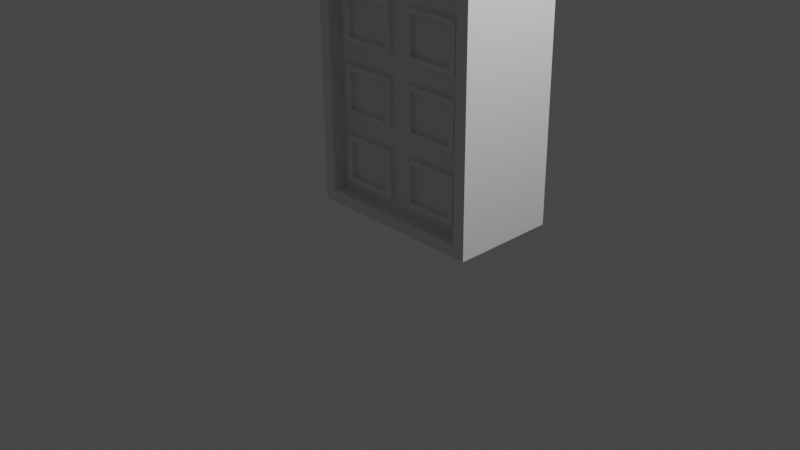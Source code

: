 # Source: OfficeBuilding0001.blend  (saved by Blender 2.83.19; exported with 4.5.12 LTS)
import bpy
from mathutils import Matrix  # noqa: F401  (used for matrix-valued properties, if any)

bpy.ops.wm.read_factory_settings(use_empty=True)
scene = bpy.context.scene
scene.name = 'Scene'

# ---- collections
col_collection = bpy.data.collections.new('Collection'); scene.collection.children.link(col_collection)

# ---- world
world_world = bpy.data.worlds.new('World'); scene.world = world_world
world_world.use_nodes = True; world_world.node_tree.nodes.clear()
_N = world_world.node_tree.nodes; _L = world_world.node_tree.links
n0 = _N.new('ShaderNodeOutputWorld'); n0.name = 'World Output'; n0.location = (300, 300)
n1 = _N.new('ShaderNodeBackground'); n1.name = 'Background'; n1.location = (10, 300)
n1.inputs[0].default_value = (0.05088, 0.05088, 0.05088, 1.0)
_L.new(n1.outputs[0], n0.inputs[0])
n0.is_active_output = True
world_world.color = (0.05088, 0.05088, 0.05088)
world_world.use_sun_shadow = False
world_world.sun_shadow_jitter_overblur = 0.0

# ---- cameras
cam_camera = bpy.data.cameras.new('Camera')
cam_camera.clip_end = 100.0
cam_camera.ortho_scale = 7.314

# ---- lights
light_light = bpy.data.lights.new('Light', 'POINT')
light_light.transmission_factor = 0.0
light_light.energy = 1000.0
light_light.shadow_soft_size = 0.1
light_light.shadow_maximum_resolution = 0.006
light_light.use_absolute_resolution = True

# ---- meshes
me_beziercurve = bpy.data.meshes.new('BezierCurve')
me_beziercurve.from_pydata([(-1.0, 0.9885, 3.0), (-1.0, 0.9823, 4.002), (-0.8519, 0.9772, 4.002), (-0.6875, 0.9732, 4.002), (-0.4815, 0.9704, 4.002), (-0.2477, 0.9687, 4.002), (0.0, 0.9681, 4.002), (0.2477, 0.9687, 4.002), (0.4815, 0.9704, 4.002), (0.6875, 0.9732, 4.002), (0.8519, 0.9772, 4.002), (1.0, 0.9823, 4.002), (1.0, 0.9885, 3.0), (-0.8622, -0.1818, 3.105), (-0.8403, -0.1853, 3.274), (-0.7434, -0.1898, 3.496), (-0.5995, -0.1933, 3.665), (-0.4204, -0.1958, 3.785), (-0.2166, -0.1973, 3.858), (-4.715e-09, -0.1978, 3.882), (0.2166, -0.1973, 3.858), (0.4204, -0.1958, 3.785), (0.5995, -0.1933, 3.665), (0.7434, -0.1898, 3.496), (0.8403, -0.1853, 3.274), (0.8622, -0.1818, 3.105), (-0.865, -0.1764, 2.861), (-1.0, -0.1858, 3.998), (-0.8519, -0.1909, 3.998), (-0.6875, -0.1949, 3.998), (-0.4815, -0.1977, 3.998), (-0.2477, -0.1994, 3.998), (-5.646e-09, -0.2, 3.998), (0.2477, -0.1994, 3.998), (0.4815, -0.1977, 3.998), (0.6875, -0.1949, 3.998), (0.8519, -0.1909, 3.998), (1.0, -0.1858, 3.998), (0.865, -0.1764, 2.861), (-0.8622, -0.02138, 3.106), (-0.8403, -0.02485, 3.276), (-0.7434, -0.0294, 3.498), (-0.5995, -0.03287, 3.667), (-0.4204, -0.03534, 3.787), (-0.2166, -0.03682, 3.86), (-1.503e-09, -0.03732, 3.884), (0.2166, -0.03682, 3.86), (0.4204, -0.03534, 3.787), (0.5995, -0.03287, 3.667), (0.7434, -0.0294, 3.498), (0.8403, -0.02485, 3.276), (0.8622, -0.02138, 3.106), (-1.0, 1.059, -4.064), (1.0, 1.059, -4.064), (-0.865, -0.1119, -3.934), (0.865, -0.1119, -3.934), (-1.0, -0.1796, 2.996), (1.0, -0.1796, 2.996), (-1.0, -0.1087, -4.069), (1.0, -0.1087, -4.069), (-0.865, -0.02525, 2.861), (0.865, -0.02525, 2.861), (-0.865, 0.03925, -3.934), (0.865, 0.03925, -3.934), (0.0, 0.9885, 3.0), (0.0, -0.1796, 2.996), (0.0, -0.1818, 3.105), (0.0, -0.02138, 3.106), (0.0, 1.059, -4.064), (0.0, -0.1087, -4.069), (0.0, -0.1764, 2.861), (0.0, -0.1119, -3.934), (0.0, -0.02525, 2.861), (0.0, 0.03925, -3.934), (-1.0, -0.1717, 2.211), (-1.0, -0.1638, 1.426), (-1.0, -0.156, 0.641), (-1.0, -0.1481, -0.1439), (-1.0, -0.1402, -0.9289), (-1.0, -0.1323, -1.714), (-1.0, -0.1244, -2.499), (-1.0, -0.1166, -3.284), (1.0, -0.1166, -3.284), (1.0, -0.1244, -2.499), (1.0, -0.1323, -1.714), (1.0, -0.1402, -0.9289), (1.0, -0.1481, -0.1439), (1.0, -0.156, 0.641), (1.0, -0.1638, 1.426), (1.0, -0.1717, 2.211), (-1.0, 0.9964, 2.215), (-1.0, 1.004, 1.43), (-1.0, 1.012, 0.6452), (-1.0, 1.02, -0.1397), (-1.0, 1.028, -0.9246), (-1.0, 1.036, -1.71), (-1.0, 1.044, -2.494), (-1.0, 1.052, -3.279), (1.0, 0.9964, 2.215), (1.0, 1.004, 1.43), (1.0, 1.012, 0.6452), (1.0, 1.02, -0.1397), (1.0, 1.028, -0.9246), (1.0, 1.036, -1.71), (1.0, 1.044, -2.494), (1.0, 1.052, -3.279), (-0.865, -0.1692, 2.106), (-0.865, -0.1621, 1.351), (-0.865, -0.1549, 0.596), (-0.865, -0.1477, -0.1589), (-0.865, -0.1406, -0.9139), (-0.865, -0.1334, -1.669), (-0.865, -0.1262, -2.424), (-0.865, -0.1191, -3.179), (0.865, -0.1191, -3.179), (0.865, -0.1262, -2.424), (0.865, -0.1334, -1.669), (0.865, -0.1406, -0.9139), (0.865, -0.1477, -0.1589), (0.865, -0.1549, 0.596), (0.865, -0.1621, 1.351), (0.865, -0.1692, 2.106), (-0.865, -0.01809, 2.106), (-0.865, -0.01092, 1.351), (-0.865, -0.003751, 0.596), (-0.865, 0.003416, -0.1589), (-0.865, 0.01058, -0.9139), (-0.865, 0.01775, -1.669), (-0.865, 0.02492, -2.424), (-0.865, 0.03209, -3.179), (0.865, 0.03209, -3.179), (0.865, 0.02492, -2.424), (0.865, 0.01775, -1.669), (0.865, 0.01058, -0.9139), (0.865, 0.003416, -0.1589), (0.865, -0.003751, 0.596), (0.865, -0.01092, 1.351), (0.865, -0.01809, 2.106), (0.0, -0.01809, 2.106), (0.0, -0.01092, 1.351), (0.0, -0.003751, 0.596), (0.0, 0.003416, -0.1589), (0.0, 0.01058, -0.9139), (0.0, 0.01775, -1.669), (0.0, 0.02492, -2.424), (0.0, 0.03209, -3.179), (0.0, 0.9964, 2.215), (0.0, 1.004, 1.43), (0.0, 1.012, 0.6452), (0.0, 1.02, -0.1397), (0.0, 1.028, -0.9246), (0.0, 1.036, -1.71), (0.0, 1.044, -2.494), (0.0, 1.052, -3.279), (-0.115, 0.03318, -3.294), (-0.75, 0.03318, -3.294), (-0.75, 0.03816, -3.819), (-0.115, 0.03816, -3.819), (0.75, 0.03318, -3.294), (0.115, 0.03318, -3.294), (0.115, 0.03816, -3.819), (0.75, 0.03816, -3.819), (0.75, -0.02416, 2.746), (0.115, -0.02416, 2.746), (0.115, -0.01918, 2.221), (0.75, -0.01918, 2.221), (0.75, -0.01699, 1.991), (0.115, -0.01699, 1.991), (0.115, -0.01201, 1.466), (0.75, -0.01201, 1.466), (0.75, -0.009826, 1.236), (0.115, -0.009826, 1.236), (0.115, -0.004843, 0.711), (0.75, -0.004843, 0.711), (0.75, -0.002659, 0.481), (0.115, -0.002659, 0.481), (0.115, 0.002325, -0.04393), (0.75, 0.002325, -0.04393), (0.75, 0.004508, -0.2739), (0.115, 0.004508, -0.2739), (0.115, 0.009492, -0.7989), (0.75, 0.009492, -0.7989), (0.75, 0.01168, -1.029), (0.115, 0.01168, -1.029), (0.115, 0.01666, -1.554), (0.75, 0.01666, -1.554), (0.75, 0.01884, -1.784), (0.115, 0.01884, -1.784), (0.115, 0.02383, -2.309), (0.75, 0.02383, -2.309), (0.75, 0.02601, -2.539), (0.115, 0.02601, -2.539), (0.115, 0.03099, -3.064), (0.75, 0.03099, -3.064), (-0.115, -0.02416, 2.746), (-0.75, -0.02416, 2.746), (-0.75, -0.01918, 2.221), (-0.115, -0.01918, 2.221), (-0.115, -0.01699, 1.991), (-0.75, -0.01699, 1.991), (-0.75, -0.01201, 1.466), (-0.115, -0.01201, 1.466), (-0.115, -0.009826, 1.236), (-0.75, -0.009826, 1.236), (-0.75, -0.004843, 0.711), (-0.115, -0.004843, 0.711), (-0.115, -0.002659, 0.481), (-0.75, -0.002659, 0.481), (-0.75, 0.002325, -0.04393), (-0.115, 0.002325, -0.04393), (-0.115, 0.004508, -0.2739), (-0.75, 0.004508, -0.2739), (-0.75, 0.009492, -0.7989), (-0.115, 0.009492, -0.7989), (-0.115, 0.01168, -1.029), (-0.75, 0.01168, -1.029), (-0.75, 0.01666, -1.554), (-0.115, 0.01666, -1.554), (-0.115, 0.01884, -1.784), (-0.75, 0.01884, -1.784), (-0.75, 0.02383, -2.309), (-0.115, 0.02383, -2.309), (-0.115, 0.02601, -2.539), (-0.75, 0.02601, -2.539), (-0.75, 0.03099, -3.064), (-0.115, 0.03099, -3.064), (-0.75, -0.01682, -3.294), (-0.115, -0.01682, -3.294), (-0.115, -0.01184, -3.819), (-0.75, -0.01184, -3.819), (0.115, -0.01682, -3.294), (0.75, -0.01682, -3.294), (0.75, -0.01184, -3.819), (0.115, -0.01184, -3.819), (0.115, -0.07416, 2.745), (0.75, -0.07416, 2.745), (0.75, -0.06918, 2.22), (0.115, -0.06918, 2.22), (0.115, -0.06699, 1.99), (0.75, -0.06699, 1.99), (0.75, -0.06201, 1.465), (0.115, -0.06201, 1.465), (0.115, -0.05982, 1.235), (0.75, -0.05982, 1.235), (0.75, -0.05484, 0.7105), (0.115, -0.05484, 0.7105), (0.115, -0.05266, 0.4805), (0.75, -0.05266, 0.4805), (0.75, -0.04767, -0.04441), (0.115, -0.04767, -0.04441), (0.115, -0.04549, -0.2744), (0.75, -0.04549, -0.2744), (0.75, -0.04051, -0.7993), (0.115, -0.04051, -0.7993), (0.115, -0.03832, -1.029), (0.75, -0.03832, -1.029), (0.75, -0.03334, -1.554), (0.115, -0.03334, -1.554), (0.115, -0.03115, -1.784), (0.75, -0.03115, -1.784), (0.75, -0.02617, -2.309), (0.115, -0.02617, -2.309), (0.115, -0.02399, -2.539), (0.75, -0.02399, -2.539), (0.75, -0.019, -3.064), (0.115, -0.019, -3.064), (-0.75, -0.07416, 2.745), (-0.115, -0.07416, 2.745), (-0.115, -0.06918, 2.22), (-0.75, -0.06918, 2.22), (-0.75, -0.06699, 1.99), (-0.115, -0.06699, 1.99), (-0.115, -0.06201, 1.465), (-0.75, -0.06201, 1.465), (-0.75, -0.05982, 1.235), (-0.115, -0.05982, 1.235), (-0.115, -0.05484, 0.7105), (-0.75, -0.05484, 0.7105), (-0.75, -0.05266, 0.4805), (-0.115, -0.05266, 0.4805), (-0.115, -0.04767, -0.04441), (-0.75, -0.04767, -0.04441), (-0.75, -0.04549, -0.2744), (-0.115, -0.04549, -0.2744), (-0.115, -0.04051, -0.7993), (-0.75, -0.04051, -0.7993), (-0.75, -0.03832, -1.029), (-0.115, -0.03832, -1.029), (-0.115, -0.03334, -1.554), (-0.75, -0.03334, -1.554), (-0.75, -0.03115, -1.784), (-0.115, -0.03115, -1.784), (-0.115, -0.02617, -2.309), (-0.75, -0.02617, -2.309), (-0.75, -0.02399, -2.539), (-0.115, -0.02399, -2.539), (-0.115, -0.019, -3.064), (-0.75, -0.019, -3.064), (-0.173, -0.01627, -3.352), (-0.692, -0.01627, -3.352), (-0.692, -0.01239, -3.761), (-0.173, -0.01239, -3.761), (0.692, -0.01627, -3.352), (0.173, -0.01627, -3.352), (0.173, -0.01239, -3.761), (0.692, -0.01239, -3.761), (0.692, -0.07361, 2.687), (0.173, -0.07361, 2.687), (0.173, -0.06973, 2.278), (0.692, -0.06973, 2.278), (0.692, -0.06644, 1.932), (0.173, -0.06644, 1.932), (0.173, -0.06256, 1.523), (0.692, -0.06256, 1.523), (0.692, -0.05927, 1.177), (0.173, -0.05927, 1.177), (0.173, -0.05539, 0.7685), (0.692, -0.05539, 0.7685), (0.692, -0.05211, 0.4225), (0.173, -0.05211, 0.4225), (0.173, -0.04822, 0.01359), (0.692, -0.04822, 0.01359), (0.692, -0.04494, -0.3324), (0.173, -0.04494, -0.3324), (0.173, -0.04106, -0.7413), (0.692, -0.04106, -0.7413), (0.692, -0.03777, -1.087), (0.173, -0.03777, -1.087), (0.173, -0.03389, -1.496), (0.692, -0.03389, -1.496), (0.692, -0.0306, -1.842), (0.173, -0.0306, -1.842), (0.173, -0.02672, -2.251), (0.692, -0.02672, -2.251), (0.692, -0.02344, -2.597), (0.173, -0.02344, -2.597), (0.173, -0.01955, -3.006), (0.692, -0.01955, -3.006), (-0.173, -0.07361, 2.687), (-0.692, -0.07361, 2.687), (-0.692, -0.06973, 2.278), (-0.173, -0.06973, 2.278), (-0.173, -0.06644, 1.932), (-0.692, -0.06644, 1.932), (-0.692, -0.06256, 1.523), (-0.173, -0.06256, 1.523), (-0.173, -0.05927, 1.177), (-0.692, -0.05927, 1.177), (-0.692, -0.05539, 0.7685), (-0.173, -0.05539, 0.7685), (-0.173, -0.05211, 0.4225), (-0.692, -0.05211, 0.4225), (-0.692, -0.04822, 0.01359), (-0.173, -0.04822, 0.01359), (-0.173, -0.04494, -0.3324), (-0.692, -0.04494, -0.3324), (-0.692, -0.04106, -0.7413), (-0.173, -0.04106, -0.7413), (-0.173, -0.03777, -1.087), (-0.692, -0.03777, -1.087), (-0.692, -0.03389, -1.496), (-0.173, -0.03389, -1.496), (-0.173, -0.0306, -1.842), (-0.692, -0.0306, -1.842), (-0.692, -0.02672, -2.251), (-0.173, -0.02672, -2.251), (-0.173, -0.02344, -2.597), (-0.692, -0.02344, -2.597), (-0.692, -0.01955, -3.006), (-0.173, -0.01955, -3.006), (-0.692, 0.03373, -3.352), (-0.173, 0.03373, -3.352), (-0.173, 0.03761, -3.761), (-0.692, 0.03761, -3.761), (0.173, 0.03373, -3.352), (0.692, 0.03373, -3.352), (0.692, 0.03761, -3.761), (0.173, 0.03761, -3.761), (0.173, -0.02361, 2.688), (0.692, -0.02361, 2.688), (0.692, -0.01973, 2.279), (0.173, -0.01973, 2.279), (0.173, -0.01644, 1.933), (0.692, -0.01644, 1.933), (0.692, -0.01256, 1.524), (0.173, -0.01256, 1.524), (0.173, -0.009276, 1.178), (0.692, -0.009276, 1.178), (0.692, -0.005393, 0.769), (0.173, -0.005393, 0.769), (0.173, -0.002109, 0.423), (0.692, -0.002109, 0.423), (0.692, 0.001774, 0.01406), (0.173, 0.001774, 0.01406), (0.173, 0.005059, -0.3319), (0.692, 0.005059, -0.3319), (0.692, 0.008941, -0.7409), (0.173, 0.008941, -0.7409), (0.173, 0.01223, -1.087), (0.692, 0.01223, -1.087), (0.692, 0.01611, -1.496), (0.173, 0.01611, -1.496), (0.173, 0.01939, -1.842), (0.692, 0.01939, -1.842), (0.692, 0.02328, -2.251), (0.173, 0.02328, -2.251), (0.173, 0.02656, -2.597), (0.692, 0.02656, -2.597), (0.692, 0.03044, -3.006), (0.173, 0.03044, -3.006), (-0.692, -0.02361, 2.688), (-0.173, -0.02361, 2.688), (-0.173, -0.01973, 2.279), (-0.692, -0.01973, 2.279), (-0.692, -0.01644, 1.933), (-0.173, -0.01644, 1.933), (-0.173, -0.01256, 1.524), (-0.692, -0.01256, 1.524), (-0.692, -0.009276, 1.178), (-0.173, -0.009276, 1.178), (-0.173, -0.005393, 0.769), (-0.692, -0.005393, 0.769), (-0.692, -0.002109, 0.423), (-0.173, -0.002109, 0.423), (-0.173, 0.001774, 0.01406), (-0.692, 0.001774, 0.01406), (-0.692, 0.005059, -0.3319), (-0.173, 0.005059, -0.3319), (-0.173, 0.008941, -0.7409), (-0.692, 0.008941, -0.7409), (-0.692, 0.01223, -1.087), (-0.173, 0.01223, -1.087), (-0.173, 0.01611, -1.496), (-0.692, 0.01611, -1.496), (-0.692, 0.01939, -1.842), (-0.173, 0.01939, -1.842), (-0.173, 0.02328, -2.251), (-0.692, 0.02328, -2.251), (-0.692, 0.02656, -2.597), (-0.173, 0.02656, -2.597), (-0.173, 0.03044, -3.006), (-0.692, 0.03044, -3.006)], [], [(1, 2, 3, 4, 5, 6, 7, 8, 9, 10, 11, 12, 64, 0), (20, 19, 45, 46), (9, 8, 34, 35), (2, 1, 27, 28), (10, 9, 35, 36), (3, 2, 28, 29), (11, 10, 36, 37), (4, 3, 29, 30), (12, 11, 37, 57), (5, 4, 30, 31), (121, 38, 61, 137), (6, 5, 31, 32), (7, 6, 32, 33), (8, 7, 33, 34), (1, 0, 56, 27), (13, 14, 27, 56), (14, 15, 28, 27), (15, 16, 29, 28), (16, 17, 30, 29), (17, 18, 31, 30), (18, 19, 32, 31), (19, 20, 33, 32), (20, 21, 34, 33), (21, 22, 35, 34), (22, 23, 36, 35), (23, 24, 37, 36), (24, 25, 57, 37), (66, 13, 56, 65), (40, 39, 67, 51, 50, 49, 48, 47, 46, 45, 44, 43, 42, 41), (21, 20, 46, 47), (14, 13, 39, 40), (22, 21, 47, 48), (15, 14, 40, 41), (23, 22, 48, 49), (16, 15, 41, 42), (24, 23, 49, 50), (17, 16, 42, 43), (25, 24, 50, 51), (18, 17, 43, 44), (66, 25, 51, 67), (19, 18, 44, 45), (68, 53, 59, 69), (81, 97, 52, 58), (153, 105, 53, 68), (105, 82, 59, 53), (70, 38, 57, 65), (71, 54, 58, 69), (106, 26, 56, 74), (114, 55, 59, 82), (186, 187, 258, 259), (71, 55, 63, 73), (113, 54, 62, 129), (70, 26, 60, 72), (38, 70, 72, 61), (54, 71, 73, 62), (199, 200, 273, 270), (55, 71, 69, 59), (26, 70, 65, 56), (97, 153, 68, 52), (52, 68, 69, 58), (13, 66, 67, 39), (25, 66, 65, 57), (0, 64, 146, 90), (90, 146, 147, 91), (91, 147, 148, 92), (92, 148, 149, 93), (93, 149, 150, 94), (94, 150, 151, 95), (95, 151, 152, 96), (96, 152, 153, 97), (160, 161, 232, 233), (201, 198, 271, 272), (212, 213, 284, 285), (159, 160, 233, 230), (198, 199, 270, 271), (211, 212, 285, 282), (161, 158, 231, 232), (172, 173, 244, 245), (26, 106, 122, 60), (106, 107, 123, 122), (107, 108, 124, 123), (108, 109, 125, 124), (109, 110, 126, 125), (110, 111, 127, 126), (111, 112, 128, 127), (112, 113, 129, 128), (213, 210, 283, 284), (158, 159, 230, 231), (224, 225, 296, 297), (171, 172, 245, 242), (210, 211, 282, 283), (223, 224, 297, 294), (173, 170, 243, 244), (184, 185, 256, 257), (38, 121, 89, 57), (121, 120, 88, 89), (120, 119, 87, 88), (119, 118, 86, 87), (118, 117, 85, 86), (117, 116, 84, 85), (116, 115, 83, 84), (115, 114, 82, 83), (54, 113, 81, 58), (113, 112, 80, 81), (112, 111, 79, 80), (111, 110, 78, 79), (110, 109, 77, 78), (109, 108, 76, 77), (108, 107, 75, 76), (107, 106, 74, 75), (12, 57, 89, 98), (98, 89, 88, 99), (99, 88, 87, 100), (100, 87, 86, 101), (101, 86, 85, 102), (102, 85, 84, 103), (103, 84, 83, 104), (104, 83, 82, 105), (64, 12, 98, 146), (146, 98, 99, 147), (147, 99, 100, 148), (148, 100, 101, 149), (149, 101, 102, 150), (150, 102, 103, 151), (151, 103, 104, 152), (152, 104, 105, 153), (56, 0, 90, 74), (74, 90, 91, 75), (75, 91, 92, 76), (76, 92, 93, 77), (77, 93, 94, 78), (78, 94, 95, 79), (79, 95, 96, 80), (80, 96, 97, 81), (55, 114, 130, 63), (114, 115, 131, 130), (115, 116, 132, 131), (116, 117, 133, 132), (117, 118, 134, 133), (118, 119, 135, 134), (119, 120, 136, 135), (120, 121, 137, 136), (145, 129, 155, 154), (129, 62, 156, 155), (62, 73, 157, 156), (73, 145, 154, 157), (130, 145, 159, 158), (145, 73, 160, 159), (73, 63, 161, 160), (63, 130, 158, 161), (61, 72, 163, 162), (72, 138, 164, 163), (138, 137, 165, 164), (137, 61, 162, 165), (137, 138, 167, 166), (138, 139, 168, 167), (139, 136, 169, 168), (136, 137, 166, 169), (136, 139, 171, 170), (139, 140, 172, 171), (140, 135, 173, 172), (135, 136, 170, 173), (135, 140, 175, 174), (140, 141, 176, 175), (141, 134, 177, 176), (134, 135, 174, 177), (134, 141, 179, 178), (141, 142, 180, 179), (142, 133, 181, 180), (133, 134, 178, 181), (133, 142, 183, 182), (142, 143, 184, 183), (143, 132, 185, 184), (132, 133, 182, 185), (132, 143, 187, 186), (143, 144, 188, 187), (144, 131, 189, 188), (131, 132, 186, 189), (131, 144, 191, 190), (144, 145, 192, 191), (145, 130, 193, 192), (130, 131, 190, 193), (72, 60, 195, 194), (60, 122, 196, 195), (122, 138, 197, 196), (138, 72, 194, 197), (138, 122, 199, 198), (122, 123, 200, 199), (123, 139, 201, 200), (139, 138, 198, 201), (139, 123, 203, 202), (123, 124, 204, 203), (124, 140, 205, 204), (140, 139, 202, 205), (140, 124, 207, 206), (124, 125, 208, 207), (125, 141, 209, 208), (141, 140, 206, 209), (141, 125, 211, 210), (125, 126, 212, 211), (126, 142, 213, 212), (142, 141, 210, 213), (142, 126, 215, 214), (126, 127, 216, 215), (127, 143, 217, 216), (143, 142, 214, 217), (143, 127, 219, 218), (127, 128, 220, 219), (128, 144, 221, 220), (144, 143, 218, 221), (144, 128, 223, 222), (128, 129, 224, 223), (129, 145, 225, 224), (145, 144, 222, 225), (344, 345, 416, 417), (330, 331, 402, 403), (343, 344, 417, 414), (304, 305, 376, 377), (345, 342, 415, 416), (356, 357, 428, 429), (303, 304, 377, 374), (342, 343, 414, 415), (355, 356, 429, 426), (305, 302, 375, 376), (316, 317, 388, 389), (357, 354, 427, 428), (302, 303, 374, 375), (368, 369, 440, 441), (315, 316, 389, 386), (354, 355, 426, 427), (367, 368, 441, 438), (317, 314, 387, 388), (200, 201, 272, 273), (189, 186, 259, 260), (187, 188, 261, 258), (174, 175, 246, 247), (188, 189, 260, 261), (177, 174, 247, 248), (214, 215, 286, 287), (175, 176, 249, 246), (162, 163, 234, 235), (217, 214, 287, 288), (176, 177, 248, 249), (165, 162, 235, 236), (215, 216, 289, 286), (202, 203, 274, 275), (163, 164, 237, 234), (216, 217, 288, 289), (205, 202, 275, 276), (164, 165, 236, 237), (203, 204, 277, 274), (190, 191, 262, 263), (204, 205, 276, 277), (193, 190, 263, 264), (191, 192, 265, 262), (178, 179, 250, 251), (192, 193, 264, 265), (181, 178, 251, 252), (218, 219, 290, 291), (179, 180, 253, 250), (166, 167, 238, 239), (221, 218, 291, 292), (180, 181, 252, 253), (169, 166, 239, 240), (219, 220, 293, 290), (206, 207, 278, 279), (167, 168, 241, 238), (220, 221, 292, 293), (154, 155, 226, 227), (209, 206, 279, 280), (168, 169, 240, 241), (157, 154, 227, 228), (207, 208, 281, 278), (194, 195, 266, 267), (155, 156, 229, 226), (208, 209, 280, 281), (197, 194, 267, 268), (156, 157, 228, 229), (195, 196, 269, 266), (182, 183, 254, 255), (196, 197, 268, 269), (185, 182, 255, 256), (222, 223, 294, 295), (183, 184, 257, 254), (170, 171, 242, 243), (225, 222, 295, 296), (227, 226, 299, 298), (226, 229, 300, 299), (229, 228, 301, 300), (228, 227, 298, 301), (231, 230, 303, 302), (230, 233, 304, 303), (233, 232, 305, 304), (232, 231, 302, 305), (235, 234, 307, 306), (234, 237, 308, 307), (237, 236, 309, 308), (236, 235, 306, 309), (239, 238, 311, 310), (238, 241, 312, 311), (241, 240, 313, 312), (240, 239, 310, 313), (243, 242, 315, 314), (242, 245, 316, 315), (245, 244, 317, 316), (244, 243, 314, 317), (247, 246, 319, 318), (246, 249, 320, 319), (249, 248, 321, 320), (248, 247, 318, 321), (251, 250, 323, 322), (250, 253, 324, 323), (253, 252, 325, 324), (252, 251, 322, 325), (255, 254, 327, 326), (254, 257, 328, 327), (257, 256, 329, 328), (256, 255, 326, 329), (259, 258, 331, 330), (258, 261, 332, 331), (261, 260, 333, 332), (260, 259, 330, 333), (263, 262, 335, 334), (262, 265, 336, 335), (265, 264, 337, 336), (264, 263, 334, 337), (267, 266, 339, 338), (266, 269, 340, 339), (269, 268, 341, 340), (268, 267, 338, 341), (271, 270, 343, 342), (270, 273, 344, 343), (273, 272, 345, 344), (272, 271, 342, 345), (275, 274, 347, 346), (274, 277, 348, 347), (277, 276, 349, 348), (276, 275, 346, 349), (279, 278, 351, 350), (278, 281, 352, 351), (281, 280, 353, 352), (280, 279, 350, 353), (283, 282, 355, 354), (282, 285, 356, 355), (285, 284, 357, 356), (284, 283, 354, 357), (287, 286, 359, 358), (286, 289, 360, 359), (289, 288, 361, 360), (288, 287, 358, 361), (291, 290, 363, 362), (290, 293, 364, 363), (293, 292, 365, 364), (292, 291, 362, 365), (295, 294, 367, 366), (294, 297, 368, 367), (297, 296, 369, 368), (296, 295, 366, 369), (371, 370, 373, 372), (375, 374, 377, 376), (379, 378, 381, 380), (383, 382, 385, 384), (387, 386, 389, 388), (391, 390, 393, 392), (395, 394, 397, 396), (399, 398, 401, 400), (403, 402, 405, 404), (407, 406, 409, 408), (411, 410, 413, 412), (415, 414, 417, 416), (419, 418, 421, 420), (423, 422, 425, 424), (427, 426, 429, 428), (431, 430, 433, 432), (435, 434, 437, 436), (439, 438, 441, 440), (333, 330, 403, 404), (331, 332, 405, 402), (318, 319, 390, 391), (332, 333, 404, 405), (321, 318, 391, 392), (358, 359, 430, 431), (319, 320, 393, 390), (306, 307, 378, 379), (361, 358, 431, 432), (320, 321, 392, 393), (309, 306, 379, 380), (359, 360, 433, 430), (346, 347, 418, 419), (307, 308, 381, 378), (360, 361, 432, 433), (349, 346, 419, 420), (308, 309, 380, 381), (347, 348, 421, 418), (334, 335, 406, 407), (348, 349, 420, 421), (337, 334, 407, 408), (335, 336, 409, 406), (322, 323, 394, 395), (336, 337, 408, 409), (325, 322, 395, 396), (362, 363, 434, 435), (323, 324, 397, 394), (310, 311, 382, 383), (365, 362, 435, 436), (324, 325, 396, 397), (313, 310, 383, 384), (363, 364, 437, 434), (350, 351, 422, 423), (311, 312, 385, 382), (364, 365, 436, 437), (298, 299, 370, 371), (353, 350, 423, 424), (312, 313, 384, 385), (301, 298, 371, 372), (351, 352, 425, 422), (338, 339, 410, 411), (299, 300, 373, 370), (352, 353, 424, 425), (341, 338, 411, 412), (300, 301, 372, 373), (339, 340, 413, 410), (326, 327, 398, 399), (340, 341, 412, 413), (329, 326, 399, 400), (366, 367, 438, 439), (327, 328, 401, 398), (314, 315, 386, 387), (369, 366, 439, 440), (328, 329, 400, 401)])
_uv = me_beziercurve.uv_layers.new(name='UVMap')
_uv.uv.foreach_set('vector', [0.0, 0.0, 0.0, 0.0, 0.0, 0.0, 0.0, 0.0, 0.0, 0.0, 0.0, 0.0, 0.0, 0.0, 0.0, 0.0, 0.0, 0.0, 0.0, 0.0, 0.0, 0.0, 0.0, 0.0, 0.0, 0.0, 0.0, 0.0, 0.0, 0.0, 0.0, 0.0, 0.0, 0.0, 0.0, 0.0, 0.0, 0.0, 0.0, 0.0, 0.0, 0.0, 0.0, 0.0, 0.0, 0.0, 0.0, 0.0, 0.0, 0.0, 0.0, 0.0, 0.0, 0.0, 0.0, 0.0, 0.0, 0.0, 0.0, 0.0, 0.0, 0.0, 0.0, 0.0, 0.0, 0.0, 0.0, 0.0, 0.0, 0.0, 0.0, 0.0, 0.0, 0.0, 0.0, 0.0, 0.0, 0.0, 0.0, 0.0, 0.0, 0.0, 0.0, 0.0, 0.0, 0.0, 0.0, 0.0, 0.0, 0.0, 0.0, 0.0, 0.0, 0.0, 0.0, 0.0, 0.0, 0.0, 0.0, 0.0, 0.0, 0.0, 0.0, 0.0, 0.0, 0.0, 0.0, 0.0, 0.0, 0.0, 0.0, 0.0, 0.0, 0.0, 0.0, 0.0, 0.0, 0.0, 0.0, 0.0, 0.0, 0.0, 0.0, 0.0, 0.0, 0.0, 0.0, 0.0, 0.0, 0.0, 0.0, 0.0, 0.0, 0.0, 0.0, 0.0, 0.0, 0.0, 0.0, 0.0, 0.0, 0.0, 0.0, 0.0, 0.0, 0.0, 0.0, 0.0, 0.0, 0.0, 0.0, 0.0, 0.0, 0.0, 0.0, 0.0, 0.0, 0.0, 0.0, 0.0, 0.0, 0.0, 0.0, 0.0, 0.0, 0.0, 0.0, 0.0, 0.0, 0.0, 0.0, 0.0, 0.0, 0.0, 0.0, 0.0, 0.0, 0.0, 0.0, 0.0, 0.0, 0.0, 0.0, 0.0, 0.0, 0.0, 0.0, 0.0, 0.0, 0.0, 0.0, 0.0, 0.0, 0.0, 0.0, 0.0, 0.0, 0.0, 0.0, 0.0, 0.0, 0.0, 0.0, 0.0, 0.0, 0.0, 0.0, 0.0, 0.0, 0.0, 0.0, 0.0, 0.0, 0.0, 0.0, 0.0, 0.0, 0.0, 0.0, 0.0, 0.0, 0.0, 0.0, 0.0, 0.0, 0.0, 0.0, 0.0, 0.0, 0.0, 0.0, 0.0, 0.0, 0.0, 0.0, 0.0, 0.0, 0.0, 0.0, 0.0, 0.0, 0.0, 0.0, 0.0, 0.0, 0.0, 0.0, 0.0, 0.0, 0.0, 0.0, 0.0, 0.0, 0.0, 0.0, 0.0, 0.0, 0.0, 0.0, 0.0, 0.0, 0.0, 0.0, 0.0, 0.0, 0.0, 0.0, 0.0, 0.0, 0.0, 0.0, 0.0, 0.0, 0.0, 0.0, 0.0, 0.0, 0.0, 0.0, 0.0, 0.0, 0.0, 0.0, 0.0, 0.0, 0.0, 0.0, 0.0, 0.0, 0.0, 0.0, 0.0, 0.0, 0.0, 0.0, 0.0, 0.0, 0.0, 0.0, 0.0, 0.0, 0.0, 0.0, 0.0, 0.0, 0.0, 0.0, 0.0, 0.0, 0.0, 0.0, 0.0, 0.0, 0.0, 0.0, 0.0, 0.0, 0.0, 0.0, 0.0, 0.0, 0.0, 0.0, 0.0, 0.0, 0.0, 0.0, 0.0, 0.0, 0.0, 0.0, 0.0, 0.0, 0.0, 0.0, 0.0, 0.0, 0.0, 0.0, 0.0, 0.0, 0.0, 0.0, 0.0, 0.0, 0.0, 0.0, 0.0, 0.0, 0.0, 0.0, 0.0, 0.0, 0.0, 0.0, 0.0, 0.0, 0.0, 0.0, 0.0, 0.0, 0.0, 0.0, 0.0, 0.0, 0.0, 0.0, 0.0, 0.0, 0.0, 0.0, 0.0, 0.0, 0.0, 0.0, 0.0, 0.0, 0.0, 0.0, 0.0, 0.0, 0.0, 0.0, 0.0, 0.0, 0.0, 0.0, 0.0, 0.0, 0.0, 0.0, 0.0, 0.0, 0.0, 0.0, 0.0, 0.0, 0.0, 0.0, 0.0, 0.0, 0.0, 0.0, 0.0, 0.0, 0.0, 0.0, 0.0, 0.0, 0.0, 0.0, 0.0, 0.0, 0.0, 0.0, 0.0, 0.0, 0.0, 0.0, 0.0, 0.0, 0.0, 0.0, 0.0, 0.0, 0.0, 0.0, 0.0, 0.0, 0.0, 0.0, 0.0, 0.0, 0.0, 0.0, 0.0, 0.0, 0.0, 0.0, 0.0, 0.0, 0.0, 0.0, 0.0, 0.0, 0.0, 0.0, 0.0, 0.0, 0.0, 0.0, 0.0, 0.0, 0.0, 0.0, 0.0, 0.0, 0.0, 0.0, 0.0, 0.0, 0.0, 0.0, 0.0, 0.0, 0.0, 0.0, 0.0, 0.0, 0.0, 0.0, 0.0, 0.0, 0.0, 0.0, 0.0, 0.0, 0.0, 0.0, 0.0, 0.0, 0.0, 0.0, 0.0, 0.0, 0.0, 0.0, 0.0, 0.0, 0.0, 0.0, 0.0, 0.0, 0.0, 0.0, 0.0, 0.0, 0.0, 0.0, 0.0, 0.0, 0.0, 0.0, 0.0, 0.0, 0.0, 0.0, 0.0, 0.0, 0.0, 0.0, 0.0, 0.0, 0.0, 0.0, 0.0, 0.0, 0.0, 0.0, 0.0, 0.0, 0.0, 0.0, 0.0, 0.0, 0.0, 0.0, 0.0, 0.0, 0.0, 0.0, 0.0, 0.0, 0.0, 0.0, 0.0, 0.0, 0.0, 0.0, 0.0, 0.0, 0.0, 0.0, 0.0, 0.0, 0.0, 0.0, 0.0, 0.0, 0.0, 0.0, 0.0, 0.0, 0.0, 0.0, 0.0, 0.0, 0.0, 0.0, 0.0, 0.0, 0.0, 0.0, 0.0, 0.0, 0.0, 0.0, 0.0, 0.0, 0.0, 0.0, 0.0, 0.0, 0.0, 0.0, 0.0, 0.0, 0.0, 0.0, 0.0, 0.0, 0.0, 0.0, 0.0, 0.0, 0.0, 0.0, 0.0, 0.0, 0.0, 0.0, 0.0, 0.0, 0.0, 0.0, 0.0, 0.0, 0.0, 0.0, 0.0, 0.0, 0.0, 0.0, 0.0, 0.0, 0.0, 0.0, 0.0, 0.0, 0.0, 0.0, 0.0, 0.0, 0.0, 0.0, 0.0, 0.0, 0.0, 0.0, 0.0, 0.0, 0.0, 0.0, 0.0, 0.0, 0.0, 0.0, 0.0, 0.0, 0.0, 0.0, 0.0, 0.0, 0.0, 0.0, 0.0, 0.0, 0.0, 0.0, 0.0, 0.0, 0.0, 0.0, 0.0, 0.0, 0.0, 0.0, 0.0, 0.0, 0.0, 0.0, 0.0, 0.0, 0.0, 0.0, 0.0, 0.0, 0.0, 0.0, 0.0, 0.0, 0.0, 0.0, 0.0, 0.0, 0.0, 0.0, 0.0, 0.0, 0.0, 0.0, 0.0, 0.0, 0.0, 0.0, 0.0, 0.0, 0.0, 0.0, 0.0, 0.0, 0.0, 0.0, 0.0, 0.0, 0.0, 0.0, 0.0, 0.0, 0.0, 0.0, 0.0, 0.0, 0.0, 0.0, 0.0, 0.0, 0.0, 0.0, 0.0, 0.0, 0.0, 0.0, 0.0, 0.0, 0.0, 0.0, 0.0, 0.0, 0.0, 0.0, 0.0, 0.0, 0.0, 0.0, 0.0, 0.0, 0.0, 0.0, 0.0, 0.0, 0.0, 0.0, 0.0, 0.0, 0.0, 0.0, 0.0, 0.0, 0.0, 0.0, 0.0, 0.0, 0.0, 0.0, 0.0, 0.0, 0.0, 0.0, 0.0, 0.0, 0.0, 0.0, 0.0, 0.0, 0.0, 0.0, 0.0, 0.0, 0.0, 0.0, 0.0, 0.0, 0.0, 0.0, 0.0, 0.0, 0.0, 0.0, 0.0, 0.0, 0.0, 0.0, 0.0, 0.0, 0.0, 0.0, 0.0, 0.0, 0.0, 0.0, 0.0, 0.0, 0.0, 0.0, 0.0, 0.0, 0.0, 0.0, 0.0, 0.0, 0.0, 0.0, 0.0, 0.0, 0.0, 0.0, 0.0, 0.0, 0.0, 0.0, 0.0, 0.0, 0.0, 0.0, 0.0, 0.0, 0.0, 0.0, 0.0, 0.0, 0.0, 0.0, 0.0, 0.0, 0.0, 0.0, 0.0, 0.0, 0.0, 0.0, 0.0, 0.0, 0.0, 0.0, 0.0, 0.0, 0.0, 0.0, 0.0, 0.0, 0.0, 0.0, 0.0, 0.0, 0.0, 0.0, 0.0, 0.0, 0.0, 0.0, 0.0, 0.0, 0.0, 0.0, 0.0, 0.0, 0.0, 0.0, 0.0, 0.0, 0.0, 0.0, 0.0, 0.0, 0.0, 0.0, 0.0, 0.0, 0.0, 0.0, 0.0, 0.0, 0.0, 0.0, 0.0, 0.0, 0.0, 0.0, 0.0, 0.0, 0.0, 0.0, 0.0, 0.0, 0.0, 0.0, 0.0, 0.0, 0.0, 0.0, 0.0, 0.0, 0.0, 0.0, 0.0, 0.0, 0.0, 0.0, 0.0, 0.0, 0.0, 0.0, 0.0, 0.0, 0.0, 0.0, 0.0, 0.0, 0.0, 0.0, 0.0, 0.0, 0.0, 0.0, 0.0, 0.0, 0.0, 0.0, 0.0, 0.0, 0.0, 0.0, 0.0, 0.0, 0.0, 0.0, 0.0, 0.0, 0.0, 0.0, 0.0, 0.0, 0.0, 0.0, 0.0, 0.0, 0.0, 0.0, 0.0, 0.0, 0.0, 0.0, 0.0, 0.0, 0.0, 0.0, 0.0, 0.0, 0.0, 0.0, 0.0, 0.0, 0.0, 0.0, 0.0, 0.0, 0.0, 0.0, 0.0, 0.0, 0.0, 0.0, 0.0, 0.0, 0.0, 0.0, 0.0, 0.0, 0.0, 0.0, 0.0, 0.0, 0.0, 0.0, 0.0, 0.0, 0.0, 0.0, 0.0, 0.0, 0.0, 0.0, 0.0, 0.0, 0.0, 0.0, 0.0, 0.0, 0.0, 0.0, 0.0, 0.0, 0.0, 0.0, 0.0, 0.0, 0.0, 0.0, 0.0, 0.0, 0.0, 0.0, 0.0, 0.0, 0.0, 0.0, 0.0, 0.0, 0.0, 0.0, 0.0, 0.0, 0.0, 0.0, 0.0, 0.0, 0.0, 0.0, 0.0, 0.0, 0.0, 0.0, 0.0, 0.0, 0.0, 0.0, 0.0, 0.0, 0.0, 0.0, 0.0, 0.0, 0.0, 0.0, 0.0, 0.0, 0.0, 0.0, 0.0, 0.0, 0.0, 0.0, 0.0, 0.0, 0.0, 0.0, 0.0, 0.0, 0.0, 0.0, 0.0, 0.0, 0.0, 0.0, 0.0, 0.0, 0.0, 0.0, 0.0, 0.0, 0.0, 0.0, 0.0, 0.0, 0.0, 0.0, 0.0, 0.0, 0.0, 0.0, 0.0, 0.0, 0.0, 0.0, 0.0, 0.0, 0.0, 0.0, 0.0, 0.0, 0.0, 0.0, 0.0, 0.0, 0.0, 0.0, 0.0, 0.0, 0.0, 0.0, 0.0, 0.0, 0.0, 0.0, 0.0, 0.0, 0.0, 0.0, 0.0, 0.0, 0.0, 0.0, 0.0, 0.0, 0.0, 0.0, 0.0, 0.0, 0.0, 0.0, 0.0, 0.0, 0.0, 0.0, 0.0, 0.0, 0.0, 0.0, 0.0, 0.0, 0.0, 0.0, 0.0, 0.0, 0.0, 0.0, 0.0, 0.0, 0.0, 0.0, 0.0, 0.0, 0.0, 0.0, 0.0, 0.0, 0.0, 0.0, 0.0, 0.0, 0.0, 0.0, 0.0, 0.0, 0.0, 0.0, 0.0, 0.0, 0.0, 0.0, 0.0, 0.0, 0.0, 0.0, 0.0, 0.0, 0.0, 0.0, 0.0, 0.0, 0.0, 0.0, 0.0, 0.0, 0.0, 0.0, 0.0, 0.0, 0.0, 0.0, 0.0, 0.0, 0.0, 0.0, 0.0, 0.0, 0.0, 0.0, 0.0, 0.0, 0.0, 0.0, 0.0, 0.0, 0.0, 0.0, 0.0, 0.0, 0.0, 0.0, 0.0, 0.0, 0.0, 0.0, 0.0, 0.0, 0.0, 0.0, 0.0, 0.0, 0.0, 0.0, 0.0, 0.0, 0.0, 0.0, 0.0, 0.0, 0.0, 0.0, 0.0, 0.0, 0.0, 0.0, 0.0, 0.0, 0.0, 0.0, 0.0, 0.0, 0.0, 0.0, 0.0, 0.0, 0.0, 0.0, 0.0, 0.0, 0.0, 0.0, 0.0, 0.0, 0.0, 0.0, 0.0, 0.0, 0.0, 0.0, 0.0, 0.0, 0.0, 0.0, 0.0, 0.0, 0.0, 0.0, 0.0, 0.0, 0.0, 0.0, 0.0, 0.0, 0.0, 0.0, 0.0, 0.0, 0.0, 0.0, 0.0, 0.0, 0.0, 0.0, 0.0, 0.0, 0.0, 0.0, 0.0, 0.0, 0.0, 0.0, 0.0, 0.0, 0.0, 0.0, 0.0, 0.0, 0.0, 0.0, 0.0, 0.0, 0.0, 0.0, 0.0, 0.0, 0.0, 0.0, 0.0, 0.0, 0.0, 0.0, 0.0, 0.0, 0.0, 0.0, 0.0, 0.0, 0.0, 0.0, 0.0, 0.0, 0.0, 0.0, 0.0, 0.0, 0.0, 0.0, 0.0, 0.0, 0.0, 0.0, 0.0, 0.0, 0.0, 0.0, 0.0, 0.0, 0.0, 0.0, 0.0, 0.0, 0.0, 0.0, 0.0, 0.0, 0.0, 0.0, 0.0, 0.0, 0.0, 0.0, 0.0, 0.0, 0.0, 0.0, 0.0, 0.0, 0.0, 0.0, 0.0, 0.0, 0.0, 0.0, 0.0, 0.0, 0.0, 0.0, 0.0, 0.0, 0.0, 0.0, 0.0, 0.0, 0.0, 0.0, 0.0, 0.0, 0.0, 0.0, 0.0, 0.0, 0.0, 0.0, 0.0, 0.0, 0.0, 0.0, 0.0, 0.0, 0.0, 0.0, 0.0, 0.0, 0.0, 0.0, 0.0, 0.0, 0.0, 0.0, 0.0, 0.0, 0.0, 0.0, 0.0, 0.0, 0.0, 0.0, 0.0, 0.0, 0.0, 0.0, 0.0, 0.0, 0.0, 0.0, 0.0, 0.0, 0.0, 0.0, 0.0, 0.0, 0.0, 0.0, 0.0, 0.0, 0.0, 0.0, 0.0, 0.0, 0.0, 0.0, 0.0, 0.0, 0.0, 0.0, 0.0, 0.0, 0.0, 0.0, 0.0, 0.0, 0.0, 0.0, 0.0, 0.0, 0.0, 0.0, 0.0, 0.0, 0.0, 0.0, 0.0, 0.0, 0.0, 0.0, 0.0, 0.0, 0.0, 0.0, 0.0, 0.0, 0.0, 0.0, 0.0, 0.0, 0.0, 0.0, 0.0, 0.0, 0.0, 0.0, 0.0, 0.0, 0.0, 0.0, 0.0, 0.0, 0.0, 0.0, 0.0, 0.0, 0.0, 0.0, 0.0, 0.0, 0.0, 0.0, 0.0, 0.0, 0.0, 0.0, 0.0, 0.0, 0.0, 0.0, 0.0, 0.0, 0.0, 0.0, 0.0, 0.0, 0.0, 0.0, 0.0, 0.0, 0.0, 0.0, 0.0, 0.0, 0.0, 0.0, 0.0, 0.0, 0.0, 0.0, 0.0, 0.0, 0.0, 0.0, 0.0, 0.0, 0.0, 0.0, 0.0, 0.0, 0.0, 0.0, 0.0, 0.0, 0.0, 0.0, 0.0, 0.0, 0.0, 0.0, 0.0, 0.0, 0.0, 0.0, 0.0, 0.0, 0.0, 0.0, 0.0, 0.0, 0.0, 0.0, 0.0, 0.0, 0.0, 0.0, 0.0, 0.0, 0.0, 0.0, 0.0, 0.0, 0.0, 0.0, 0.0, 0.0, 0.0, 0.0, 0.0, 0.0, 0.0, 0.0, 0.0, 0.0, 0.0, 0.0, 0.0, 0.0, 0.0, 0.0, 0.0, 0.0, 0.0, 0.0, 0.0, 0.0, 0.0, 0.0, 0.0, 0.0, 0.0, 0.0, 0.0, 0.0, 0.0, 0.0, 0.0, 0.0, 0.0, 0.0, 0.0, 0.0, 0.0, 0.0, 0.0, 0.0, 0.0, 0.0, 0.0, 0.0, 0.0, 0.0, 0.0, 0.0, 0.0, 0.0, 0.0, 0.0, 0.0, 0.0, 0.0, 0.0, 0.0, 0.0, 0.0, 0.0, 0.0, 0.0, 0.0, 0.0, 0.0, 0.0, 0.0, 0.0, 0.0, 0.0, 0.0, 0.0, 0.0, 0.0, 0.0, 0.0, 0.0, 0.0, 0.0, 0.0, 0.0, 0.0, 0.0, 0.0, 0.0, 0.0, 0.0, 0.0, 0.0, 0.0, 0.0, 0.0, 0.0, 0.0, 0.0, 0.0, 0.0, 0.0, 0.0, 0.0, 0.0, 0.0, 0.0, 0.0, 0.0, 0.0, 0.0, 0.0, 0.0, 0.0, 0.0, 0.0, 0.0, 0.0, 0.0, 0.0, 0.0, 0.0, 0.0, 0.0, 0.0, 0.0, 0.0, 0.0, 0.0, 0.0, 0.0, 0.0, 0.0, 0.0, 0.0, 0.0, 0.0, 0.0, 0.0, 0.0, 0.0, 0.0, 0.0, 0.0, 0.0, 0.0, 0.0, 0.0, 0.0, 0.0, 0.0, 0.0, 0.0, 0.0, 0.0, 0.0, 0.0, 0.0, 0.0, 0.0, 0.0, 0.0, 0.0, 0.0, 0.0, 0.0, 0.0, 0.0, 0.0, 0.0, 0.0, 0.0, 0.0, 0.0, 0.0, 0.0, 0.0, 0.0, 0.0, 0.0, 0.0, 0.0, 0.0, 0.0, 0.0, 0.0, 0.0, 0.0, 0.0, 0.0, 0.0, 0.0, 0.0, 0.0, 0.0, 0.0, 0.0, 0.0, 0.0, 0.0, 0.0, 0.0, 0.0, 0.0, 0.0, 0.0, 0.0, 0.0, 0.0, 0.0, 0.0, 0.0, 0.0, 0.0, 0.0, 0.0, 0.0, 0.0, 0.0, 0.0, 0.0, 0.0, 0.0, 0.0, 0.0, 0.0, 0.0, 0.0, 0.0, 0.0, 0.0, 0.0, 0.0, 0.0, 0.0, 0.0, 0.0, 0.0, 0.0, 0.0, 0.0, 0.0, 0.0, 0.0, 0.0, 0.0, 0.0, 0.0, 0.0, 0.0, 0.0, 0.0, 0.0, 0.0, 0.0, 0.0, 0.0, 0.0, 0.0, 0.0, 0.0, 0.0, 0.0, 0.0, 0.0, 0.0, 0.0, 0.0, 0.0, 0.0, 0.0, 0.0, 0.0, 0.0, 0.0, 0.0, 0.0, 0.0, 0.0, 0.0, 0.0, 0.0, 0.0, 0.0, 0.0, 0.0, 0.0, 0.0, 0.0, 0.0, 0.0, 0.0, 0.0, 0.0, 0.0, 0.0, 0.0, 0.0, 0.0, 0.0, 0.0, 0.0, 0.0, 0.0, 0.0, 0.0, 0.0, 0.0, 0.0, 0.0, 0.0, 0.0, 0.0, 0.0, 0.0, 0.0, 0.0, 0.0, 0.0, 0.0, 0.0, 0.0, 0.0, 0.0, 0.0, 0.0, 0.0, 0.0, 0.0, 0.0, 0.0, 0.0, 0.0, 0.0, 0.0, 0.0, 0.0, 0.0, 0.0, 0.0, 0.0, 0.0, 0.0, 0.0, 0.0, 0.0, 0.0, 0.0, 0.0, 0.0, 0.0, 0.0, 0.0, 0.0, 0.0, 0.0, 0.0, 0.0, 0.0, 0.0, 0.0, 0.0, 0.0, 0.0, 0.0, 0.0, 0.0, 0.0, 0.0, 0.0, 0.0, 0.0, 0.0, 0.0, 0.0, 0.0, 0.0, 0.0, 0.0, 0.0, 0.0, 0.0, 0.0, 0.0, 0.0, 0.0, 0.0, 0.0, 0.0, 0.0, 0.0, 0.0, 0.0, 0.0, 0.0, 0.0, 0.0, 0.0, 0.0, 0.0, 0.0, 0.0, 0.0, 0.0, 0.0, 0.0, 0.0, 0.0, 0.0, 0.0, 0.0, 0.0, 0.0, 0.0, 0.0, 0.0, 0.0, 0.0, 0.0, 0.0, 0.0, 0.0, 0.0, 0.0, 0.0, 0.0, 0.0, 0.0, 0.0, 0.0, 0.0, 0.0, 0.0, 0.0, 0.0, 0.0, 0.0, 0.0, 0.0, 0.0, 0.0, 0.0, 0.0, 0.0, 0.0, 0.0, 0.0, 0.0, 0.0, 0.0, 0.0, 0.0, 0.0, 0.0, 0.0, 0.0, 0.0, 0.0, 0.0, 0.0, 0.0, 0.0, 0.0, 0.0, 0.0, 0.0, 0.0, 0.0, 0.0, 0.0, 0.0, 0.0, 0.0, 0.0, 0.0, 0.0, 0.0, 0.0, 0.0, 0.0, 0.0, 0.0, 0.0, 0.0, 0.0, 0.0, 0.0, 0.0, 0.0, 0.0, 0.0, 0.0, 0.0, 0.0, 0.0, 0.0, 0.0, 0.0, 0.0, 0.0, 0.0, 0.0, 0.0, 0.0, 0.0, 0.0, 0.0, 0.0, 0.0, 0.0, 0.0, 0.0, 0.0, 0.0, 0.0, 0.0, 0.0, 0.0, 0.0, 0.0, 0.0, 0.0, 0.0, 0.0, 0.0, 0.0, 0.0, 0.0, 0.0, 0.0, 0.0, 0.0, 0.0, 0.0, 0.0, 0.0, 0.0, 0.0, 0.0, 0.0, 0.0, 0.0, 0.0, 0.0, 0.0, 0.0, 0.0, 0.0, 0.0, 0.0, 0.0, 0.0, 0.0, 0.0, 0.0, 0.0, 0.0, 0.0, 0.0, 0.0, 0.0, 0.0, 0.0, 0.0, 0.0, 0.0, 0.0, 0.0, 0.0, 0.0, 0.0, 0.0, 0.0, 0.0, 0.0, 0.0, 0.0, 0.0, 0.0, 0.0, 0.0, 0.0, 0.0, 0.0, 0.0, 0.0, 0.0, 0.0, 0.0, 0.0, 0.0, 0.0, 0.0, 0.0, 0.0, 0.0, 0.0, 0.0, 0.0, 0.0, 0.0, 0.0, 0.0, 0.0, 0.0, 0.0, 0.0, 0.0, 0.0, 0.0, 0.0, 0.0, 0.0, 0.0, 0.0, 0.0, 0.0, 0.0, 0.0, 0.0, 0.0, 0.0, 0.0, 0.0, 0.0, 0.0, 0.0, 0.0, 0.0, 0.0, 0.0, 0.0, 0.0, 0.0, 0.0, 0.0, 0.0, 0.0, 0.0, 0.0, 0.0, 0.0, 0.0, 0.0, 0.0, 0.0, 0.0, 0.0, 0.0, 0.0, 0.0, 0.0, 0.0, 0.0, 0.0, 0.0, 0.0, 0.0, 0.0, 0.0, 0.0, 0.0, 0.0, 0.0, 0.0, 0.0, 0.0, 0.0, 0.0, 0.0, 0.0, 0.0, 0.0, 0.0, 0.0, 0.0, 0.0, 0.0, 0.0, 0.0, 0.0, 0.0, 0.0, 0.0, 0.0, 0.0, 0.0, 0.0, 0.0, 0.0, 0.0, 0.0, 0.0, 0.0, 0.0, 0.0, 0.0, 0.0, 0.0, 0.0, 0.0, 0.0, 0.0, 0.0, 0.0, 0.0, 0.0, 0.0, 0.0, 0.0, 0.0, 0.0, 0.0, 0.0, 0.0, 0.0, 0.0, 0.0, 0.0, 0.0, 0.0, 0.0, 0.0, 0.0, 0.0, 0.0, 0.0, 0.0, 0.0, 0.0, 0.0, 0.0, 0.0, 0.0, 0.0, 0.0, 0.0, 0.0, 0.0, 0.0, 0.0, 0.0, 0.0, 0.0, 0.0, 0.0, 0.0, 0.0, 0.0, 0.0, 0.0, 0.0, 0.0, 0.0, 0.0, 0.0, 0.0, 0.0, 0.0, 0.0, 0.0, 0.0, 0.0, 0.0, 0.0, 0.0, 0.0, 0.0, 0.0, 0.0, 0.0, 0.0, 0.0, 0.0, 0.0, 0.0, 0.0, 0.0, 0.0, 0.0, 0.0, 0.0, 0.0, 0.0, 0.0, 0.0, 0.0, 0.0, 0.0, 0.0, 0.0, 0.0, 0.0, 0.0, 0.0, 0.0, 0.0, 0.0, 0.0, 0.0, 0.0, 0.0, 0.0, 0.0, 0.0, 0.0, 0.0, 0.0, 0.0, 0.0, 0.0, 0.0, 0.0, 0.0, 0.0, 0.0, 0.0, 0.0, 0.0, 0.0, 0.0, 0.0, 0.0, 0.0, 0.0, 0.0, 0.0, 0.0, 0.0, 0.0, 0.0, 0.0, 0.0, 0.0, 0.0, 0.0, 0.0, 0.0, 0.0, 0.0, 0.0, 0.0, 0.0, 0.0, 0.0, 0.0, 0.0, 0.0, 0.0, 0.0, 0.0, 0.0, 0.0, 0.0, 0.0, 0.0, 0.0, 0.0, 0.0, 0.0, 0.0, 0.0, 0.0, 0.0, 0.0, 0.0, 0.0, 0.0, 0.0, 0.0, 0.0, 0.0, 0.0, 0.0, 0.0, 0.0, 0.0, 0.0, 0.0, 0.0, 0.0, 0.0, 0.0, 0.0, 0.0, 0.0, 0.0, 0.0, 0.0, 0.0, 0.0, 0.0, 0.0, 0.0, 0.0, 0.0, 0.0, 0.0, 0.0, 0.0, 0.0, 0.0, 0.0, 0.0, 0.0, 0.0, 0.0, 0.0, 0.0, 0.0, 0.0, 0.0, 0.0, 0.0, 0.0, 0.0, 0.0, 0.0, 0.0, 0.0, 0.0, 0.0, 0.0, 0.0, 0.0, 0.0, 0.0, 0.0, 0.0, 0.0, 0.0, 0.0, 0.0, 0.0, 0.0, 0.0, 0.0, 0.0, 0.0, 0.0, 0.0, 0.0, 0.0, 0.0, 0.0, 0.0, 0.0, 0.0, 0.0, 0.0, 0.0, 0.0, 0.0, 0.0, 0.0, 0.0, 0.0, 0.0, 0.0, 0.0, 0.0, 0.0, 0.0, 0.0, 0.0, 0.0, 0.0, 0.0, 0.0, 0.0, 0.0, 0.0, 0.0, 0.0, 0.0, 0.0, 0.0, 0.0, 0.0, 0.0, 0.0, 0.0, 0.0, 0.0, 0.0, 0.0, 0.0, 0.0, 0.0, 0.0, 0.0, 0.0, 0.0, 0.0, 0.0, 0.0, 0.0, 0.0, 0.0, 0.0, 0.0, 0.0, 0.0, 0.0, 0.0, 0.0, 0.0, 0.0, 0.0, 0.0, 0.0, 0.0, 0.0, 0.0, 0.0, 0.0, 0.0, 0.0, 0.0, 0.0, 0.0, 0.0, 0.0, 0.0, 0.0, 0.0, 0.0, 0.0, 0.0, 0.0, 0.0, 0.0, 0.0, 0.0, 0.0, 0.0, 0.0, 0.0, 0.0, 0.0, 0.0, 0.0, 0.0, 0.0, 0.0, 0.0, 0.0, 0.0, 0.0, 0.0, 0.0, 0.0, 0.0, 0.0, 0.0, 0.0, 0.0, 0.0, 0.0, 0.0, 0.0, 0.0, 0.0, 0.0, 0.0, 0.0, 0.0, 0.0, 0.0, 0.0, 0.0, 0.0, 0.0, 0.0, 0.0, 0.0, 0.0, 0.0, 0.0, 0.0, 0.0, 0.0, 0.0, 0.0, 0.0, 0.0, 0.0, 0.0, 0.0, 0.0, 0.0, 0.0, 0.0, 0.0, 0.0, 0.0, 0.0, 0.0, 0.0, 0.0, 0.0, 0.0, 0.0, 0.0, 0.0, 0.0, 0.0, 0.0, 0.0, 0.0, 0.0, 0.0, 0.0, 0.0, 0.0, 0.0, 0.0, 0.0, 0.0, 0.0, 0.0, 0.0, 0.0, 0.0, 0.0, 0.0, 0.0, 0.0, 0.0, 0.0, 0.0, 0.0, 0.0, 0.0, 0.0, 0.0, 0.0, 0.0, 0.0, 0.0, 0.0, 0.0, 0.0, 0.0, 0.0, 0.0, 0.0, 0.0, 0.0, 0.0, 0.0, 0.0, 0.0, 0.0, 0.0, 0.0, 0.0, 0.0, 0.0, 0.0, 0.0, 0.0, 0.0, 0.0, 0.0, 0.0, 0.0, 0.0, 0.0, 0.0, 0.0, 0.0, 0.0, 0.0, 0.0, 0.0, 0.0, 0.0, 0.0, 0.0, 0.0, 0.0, 0.0, 0.0, 0.0, 0.0, 0.0, 0.0, 0.0, 0.0, 0.0, 0.0, 0.0, 0.0, 0.0, 0.0, 0.0, 0.0, 0.0, 0.0, 0.0, 0.0, 0.0, 0.0, 0.0, 0.0, 0.0, 0.0, 0.0, 0.0, 0.0, 0.0, 0.0, 0.0, 0.0, 0.0, 0.0, 0.0, 0.0, 0.0, 0.0, 0.0, 0.0, 0.0, 0.0, 0.0, 0.0, 0.0, 0.0, 0.0, 0.0, 0.0, 0.0, 0.0, 0.0, 0.0, 0.0, 0.0, 0.0, 0.0, 0.0, 0.0, 0.0, 0.0, 0.0, 0.0, 0.0, 0.0, 0.0, 0.0, 0.0, 0.0, 0.0, 0.0, 0.0, 0.0, 0.0, 0.0, 0.0, 0.0, 0.0, 0.0, 0.0, 0.0, 0.0, 0.0, 0.0, 0.0, 0.0, 0.0, 0.0, 0.0, 0.0, 0.0, 0.0, 0.0, 0.0, 0.0, 0.0, 0.0, 0.0, 0.0, 0.0, 0.0, 0.0, 0.0, 0.0, 0.0, 0.0, 0.0, 0.0, 0.0, 0.0, 0.0, 0.0, 0.0, 0.0, 0.0, 0.0, 0.0, 0.0, 0.0, 0.0, 0.0, 0.0, 0.0, 0.0, 0.0, 0.0, 0.0, 0.0, 0.0, 0.0, 0.0, 0.0, 0.0, 0.0, 0.0, 0.0, 0.0, 0.0, 0.0, 0.0, 0.0, 0.0, 0.0, 0.0, 0.0, 0.0, 0.0, 0.0, 0.0, 0.0, 0.0, 0.0, 0.0, 0.0, 0.0, 0.0, 0.0, 0.0, 0.0, 0.0, 0.0, 0.0, 0.0, 0.0, 0.0, 0.0, 0.0, 0.0, 0.0, 0.0, 0.0, 0.0, 0.0, 0.0, 0.0, 0.0, 0.0, 0.0, 0.0, 0.0, 0.0, 0.0, 0.0, 0.0, 0.0, 0.0, 0.0, 0.0, 0.0, 0.0, 0.0, 0.0, 0.0, 0.0, 0.0, 0.0, 0.0, 0.0, 0.0, 0.0, 0.0, 0.0, 0.0, 0.0, 0.0, 0.0, 0.0, 0.0, 0.0, 0.0, 0.0, 0.0, 0.0, 0.0, 0.0, 0.0, 0.0, 0.0, 0.0, 0.0, 0.0, 0.0, 0.0, 0.0, 0.0, 0.0, 0.0, 0.0, 0.0, 0.0, 0.0, 0.0, 0.0, 0.0, 0.0, 0.0, 0.0, 0.0, 0.0, 0.0, 0.0, 0.0, 0.0, 0.0, 0.0, 0.0, 0.0, 0.0, 0.0, 0.0, 0.0, 0.0, 0.0, 0.0, 0.0, 0.0, 0.0, 0.0, 0.0, 0.0, 0.0, 0.0, 0.0, 0.0, 0.0, 0.0, 0.0, 0.0, 0.0, 0.0, 0.0, 0.0, 0.0, 0.0, 0.0, 0.0, 0.0, 0.0, 0.0, 0.0, 0.0, 0.0, 0.0, 0.0, 0.0, 0.0, 0.0, 0.0, 0.0, 0.0, 0.0, 0.0, 0.0, 0.0, 0.0, 0.0, 0.0, 0.0, 0.0, 0.0, 0.0, 0.0, 0.0, 0.0, 0.0, 0.0, 0.0, 0.0, 0.0, 0.0, 0.0, 0.0, 0.0, 0.0, 0.0, 0.0, 0.0, 0.0, 0.0, 0.0, 0.0, 0.0, 0.0, 0.0, 0.0, 0.0, 0.0, 0.0, 0.0, 0.0, 0.0, 0.0, 0.0, 0.0, 0.0, 0.0, 0.0, 0.0, 0.0, 0.0, 0.0, 0.0, 0.0, 0.0, 0.0, 0.0, 0.0, 0.0, 0.0, 0.0, 0.0, 0.0, 0.0, 0.0, 0.0, 0.0, 0.0, 0.0, 0.0, 0.0, 0.0, 0.0, 0.0, 0.0, 0.0, 0.0, 0.0, 0.0, 0.0, 0.0, 0.0, 0.0, 0.0, 0.0, 0.0, 0.0, 0.0, 0.0, 0.0, 0.0, 0.0, 0.0, 0.0, 0.0, 0.0, 0.0, 0.0, 0.0, 0.0, 0.0, 0.0, 0.0, 0.0, 0.0, 0.0, 0.0, 0.0, 0.0, 0.0, 0.0, 0.0, 0.0, 0.0, 0.0, 0.0, 0.0, 0.0, 0.0, 0.0, 0.0, 0.0, 0.0, 0.0, 0.0, 0.0, 0.0, 0.0, 0.0, 0.0, 0.0, 0.0, 0.0, 0.0, 0.0, 0.0, 0.0, 0.0, 0.0, 0.0, 0.0, 0.0, 0.0, 0.0, 0.0, 0.0, 0.0, 0.0, 0.0, 0.0, 0.0, 0.0, 0.0, 0.0, 0.0, 0.0, 0.0, 0.0, 0.0, 0.0, 0.0, 0.0, 0.0, 0.0, 0.0, 0.0, 0.0, 0.0, 0.0, 0.0, 0.0, 0.0, 0.0, 0.0, 0.0, 0.0, 0.0, 0.0, 0.0, 0.0, 0.0, 0.0, 0.0, 0.0, 0.0, 0.0, 0.0, 0.0, 0.0, 0.0, 0.0, 0.0, 0.0, 0.0, 0.0, 0.0, 0.0, 0.0, 0.0, 0.0, 0.0, 0.0, 0.0, 0.0, 0.0, 0.0, 0.0, 0.0, 0.0, 0.0, 0.0, 0.0, 0.0, 0.0, 0.0, 0.0, 0.0, 0.0, 0.0, 0.0, 0.0, 0.0, 0.0, 0.0, 0.0, 0.0, 0.0, 0.0, 0.0, 0.0, 0.0, 0.0, 0.0, 0.0, 0.0, 0.0, 0.0, 0.0, 0.0, 0.0, 0.0, 0.0, 0.0, 0.0, 0.0, 0.0, 0.0, 0.0, 0.0, 0.0, 0.0, 0.0, 0.0, 0.0, 0.0, 0.0, 0.0, 0.0, 0.0, 0.0, 0.0, 0.0, 0.0, 0.0, 0.0, 0.0, 0.0, 0.0, 0.0, 0.0, 0.0, 0.0, 0.0, 0.0, 0.0, 0.0, 0.0, 0.0, 0.0, 0.0, 0.0, 0.0, 0.0, 0.0, 0.0, 0.0, 0.0, 0.0, 0.0, 0.0, 0.0, 0.0, 0.0, 0.0, 0.0, 0.0, 0.0, 0.0, 0.0, 0.0, 0.0, 0.0, 0.0, 0.0, 0.0, 0.0, 0.0, 0.0, 0.0, 0.0, 0.0, 0.0, 0.0, 0.0, 0.0, 0.0, 0.0, 0.0, 0.0, 0.0, 0.0, 0.0, 0.0, 0.0, 0.0, 0.0, 0.0, 0.0, 0.0, 0.0, 0.0, 0.0, 0.0, 0.0, 0.0, 0.0, 0.0, 0.0, 0.0, 0.0, 0.0, 0.0, 0.0, 0.0, 0.0, 0.0, 0.0, 0.0, 0.0, 0.0, 0.0, 0.0, 0.0, 0.0, 0.0, 0.0, 0.0, 0.0, 0.0, 0.0, 0.0, 0.0, 0.0, 0.0, 0.0, 0.0, 0.0, 0.0, 0.0, 0.0, 0.0, 0.0, 0.0, 0.0, 0.0, 0.0, 0.0, 0.0, 0.0, 0.0, 0.0, 0.0, 0.0, 0.0, 0.0, 0.0, 0.0, 0.0, 0.0, 0.0, 0.0, 0.0, 0.0, 0.0, 0.0, 0.0, 0.0, 0.0, 0.0, 0.0, 0.0, 0.0, 0.0, 0.0, 0.0, 0.0, 0.0, 0.0, 0.0, 0.0, 0.0, 0.0, 0.0, 0.0, 0.0, 0.0, 0.0, 0.0, 0.0, 0.0, 0.0, 0.0, 0.0, 0.0, 0.0, 0.0, 0.0, 0.0, 0.0, 0.0, 0.0, 0.0, 0.0, 0.0, 0.0, 0.0, 0.0, 0.0, 0.0, 0.0, 0.0, 0.0, 0.0, 0.0, 0.0, 0.0, 0.0, 0.0, 0.0, 0.0, 0.0, 0.0, 0.0, 0.0, 0.0, 0.0, 0.0, 0.0, 0.0, 0.0, 0.0, 0.0, 0.0, 0.0, 0.0, 0.0, 0.0, 0.0, 0.0, 0.0, 0.0, 0.0, 0.0, 0.0, 0.0, 0.0, 0.0, 0.0, 0.0, 0.0, 0.0, 0.0, 0.0, 0.0, 0.0, 0.0, 0.0, 0.0, 0.0, 0.0, 0.0])
me_beziercurve.use_remesh_fix_poles = True
me_beziercurve.use_remesh_preserve_attributes = False
me_beziercurve.use_mirror_vertex_groups = False
me_beziercurve.update()

# ---- objects
ob_light = bpy.data.objects.new('Light', light_light)
ob_camera = bpy.data.objects.new('Camera', cam_camera)
ob_beziercurve = bpy.data.objects.new('BezierCurve', me_beziercurve)

# ---- transforms, parenting, visibility, modifiers, constraints
ob_light.location = (4.076, 1.005, 5.904)
ob_light.rotation_euler = (0.6503, 0.05522, 1.866)
ob_light.lock_rotations_4d = False
ob_light.empty_display_type = 'ARROWS'
ob_light.color = (0.0, 0.0, 0.0, 0.0)
ob_light.lineart.crease_threshold = 0.0
ob_camera.location = (7.359, -6.926, 4.958)
ob_camera.rotation_euler = (1.109, 0.0, 0.8149)
ob_camera.lock_rotations_4d = False
ob_camera.empty_display_type = 'ARROWS'
ob_camera.color = (0.0, 0.0, 0.0, 0.0)
ob_camera.display_type = 'WIRE'
ob_camera.lineart.crease_threshold = 0.0
ob_beziercurve.location = (0.0, 0.0, 4.0)
ob_beziercurve.lineart.crease_threshold = 0.0

# ---- collection membership
col_collection.objects.link(ob_light)
col_collection.objects.link(ob_camera)
col_collection.objects.link(ob_beziercurve)

# ---- scene / render settings (as saved in the file)
scene.camera = ob_camera
scene.frame_start = 1; scene.frame_end = 250; scene.frame_set(1)
scene.render.engine = 'BLENDER_EEVEE_NEXT'
scene.cycles.use_denoising = False
scene.cycles.samples = 128
scene.cycles.sampling_pattern = 'TABULATED_SOBOL'
scene.cycles.use_adaptive_sampling = False
scene.cycles.use_light_tree = False
scene.view_settings.view_transform = 'Filmic'
bpy.context.view_layer.update()
